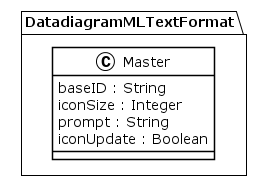

The diagram above was rendered by PlantUML. Its source (embedded in the PNG):
@startuml
!theme plain
package DatadiagramMLTextFormat {
class Master {
	 baseID : String
	 iconSize : Integer
	 prompt : String
	 iconUpdate : Boolean
}
}
@enduml